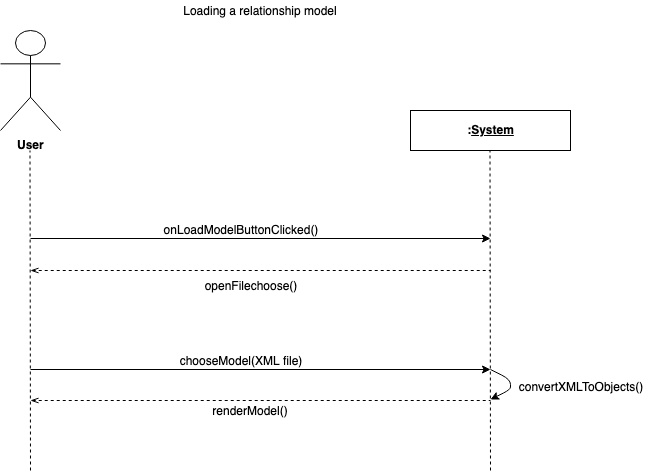

The diagram above was exported from draw.io. Its source (the exported page's mxGraphModel, read from the mxfile embedded in the PNG):
<mxGraphModel dx="946" dy="567" grid="1" gridSize="10" guides="1" tooltips="1" connect="1" arrows="1" fold="1" page="1" pageScale="1" pageWidth="827" pageHeight="1169" math="0" shadow="0">
  <root>
    <mxCell id="0" />
    <mxCell id="1" parent="0" />
    <mxCell id="g0WuPuo7yrtHBxg9coGH-1" value="User" style="shape=umlActor;verticalLabelPosition=bottom;labelBackgroundColor=#ffffff;verticalAlign=top;html=1;fontStyle=1" vertex="1" parent="1">
      <mxGeometry x="130" y="80" width="60" height="100" as="geometry" />
    </mxCell>
    <mxCell id="g0WuPuo7yrtHBxg9coGH-2" value="&lt;p&gt;&lt;b&gt;:&lt;u&gt;System&lt;/u&gt;&lt;/b&gt;&lt;/p&gt;" style="shape=rect;html=1;overflow=fill;whiteSpace=wrap;align=center;verticalAlign=middle;" vertex="1" parent="1">
      <mxGeometry x="540" y="160" width="160" height="40" as="geometry" />
    </mxCell>
    <mxCell id="g0WuPuo7yrtHBxg9coGH-7" value="Loading a relationship model" style="text;html=1;strokeColor=none;fillColor=none;align=center;verticalAlign=middle;whiteSpace=wrap;rounded=0;" vertex="1" parent="1">
      <mxGeometry x="250" y="50" width="280" height="20" as="geometry" />
    </mxCell>
    <mxCell id="g0WuPuo7yrtHBxg9coGH-11" value="" style="endArrow=classic;html=1;" edge="1" parent="1">
      <mxGeometry width="50" height="50" relative="1" as="geometry">
        <mxPoint x="160" y="288" as="sourcePoint" />
        <mxPoint x="620" y="288" as="targetPoint" />
      </mxGeometry>
    </mxCell>
    <mxCell id="g0WuPuo7yrtHBxg9coGH-5" value="" style="endArrow=none;dashed=1;html=1;" edge="1" parent="1">
      <mxGeometry width="50" height="50" relative="1" as="geometry">
        <mxPoint x="160" y="520" as="sourcePoint" />
        <mxPoint x="159.5" y="200" as="targetPoint" />
      </mxGeometry>
    </mxCell>
    <mxCell id="g0WuPuo7yrtHBxg9coGH-6" value="" style="endArrow=none;dashed=1;html=1;" edge="1" parent="1">
      <mxGeometry width="50" height="50" relative="1" as="geometry">
        <mxPoint x="620" y="520" as="sourcePoint" />
        <mxPoint x="619.5" y="200" as="targetPoint" />
      </mxGeometry>
    </mxCell>
    <mxCell id="g0WuPuo7yrtHBxg9coGH-12" value="onLoadModelButtonClicked()" style="text;html=1;strokeColor=none;fillColor=none;align=center;verticalAlign=middle;whiteSpace=wrap;rounded=0;" vertex="1" parent="1">
      <mxGeometry x="270" y="269" width="200" height="20" as="geometry" />
    </mxCell>
    <mxCell id="g0WuPuo7yrtHBxg9coGH-13" value="" style="endArrow=none;dashed=1;html=1;startArrow=openThin;startFill=0;" edge="1" parent="1">
      <mxGeometry width="50" height="50" relative="1" as="geometry">
        <mxPoint x="160" y="320" as="sourcePoint" />
        <mxPoint x="620" y="320" as="targetPoint" />
      </mxGeometry>
    </mxCell>
    <mxCell id="g0WuPuo7yrtHBxg9coGH-14" value="openFilechoose()" style="text;html=1;strokeColor=none;fillColor=none;align=center;verticalAlign=middle;whiteSpace=wrap;rounded=0;" vertex="1" parent="1">
      <mxGeometry x="280" y="324.5" width="200" height="20" as="geometry" />
    </mxCell>
    <mxCell id="g0WuPuo7yrtHBxg9coGH-17" value="" style="endArrow=classic;html=1;" edge="1" parent="1">
      <mxGeometry width="50" height="50" relative="1" as="geometry">
        <mxPoint x="160" y="419" as="sourcePoint" />
        <mxPoint x="620" y="419" as="targetPoint" />
      </mxGeometry>
    </mxCell>
    <mxCell id="g0WuPuo7yrtHBxg9coGH-18" value="chooseModel(XML file)" style="text;html=1;strokeColor=none;fillColor=none;align=center;verticalAlign=middle;whiteSpace=wrap;rounded=0;" vertex="1" parent="1">
      <mxGeometry x="270" y="400" width="200" height="20" as="geometry" />
    </mxCell>
    <mxCell id="g0WuPuo7yrtHBxg9coGH-19" value="" style="endArrow=none;dashed=1;html=1;startArrow=openThin;startFill=0;" edge="1" parent="1">
      <mxGeometry width="50" height="50" relative="1" as="geometry">
        <mxPoint x="160" y="450" as="sourcePoint" />
        <mxPoint x="620" y="450" as="targetPoint" />
      </mxGeometry>
    </mxCell>
    <mxCell id="g0WuPuo7yrtHBxg9coGH-20" value="renderModel()" style="text;html=1;strokeColor=none;fillColor=none;align=center;verticalAlign=middle;whiteSpace=wrap;rounded=0;" vertex="1" parent="1">
      <mxGeometry x="280" y="450" width="200" height="20" as="geometry" />
    </mxCell>
    <mxCell id="g0WuPuo7yrtHBxg9coGH-28" value="" style="endArrow=classic;html=1;" edge="1" parent="1">
      <mxGeometry width="50" height="50" relative="1" as="geometry">
        <mxPoint x="620" y="419" as="sourcePoint" />
        <mxPoint x="620" y="449" as="targetPoint" />
        <Array as="points">
          <mxPoint x="640" y="429" />
          <mxPoint x="640" y="439" />
        </Array>
      </mxGeometry>
    </mxCell>
    <mxCell id="g0WuPuo7yrtHBxg9coGH-29" value="convertXMLToObjects()" style="text;html=1;strokeColor=none;fillColor=none;align=center;verticalAlign=middle;whiteSpace=wrap;rounded=0;" vertex="1" parent="1">
      <mxGeometry x="640" y="426" width="140" height="20" as="geometry" />
    </mxCell>
  </root>
</mxGraphModel>